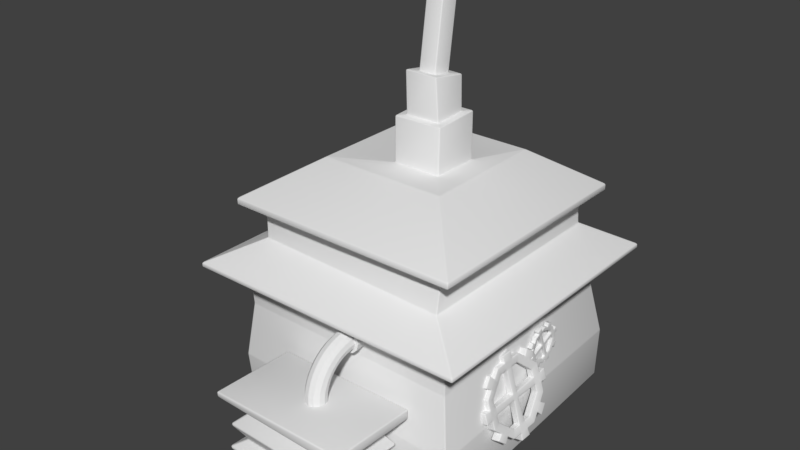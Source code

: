 # Source: factory.blend  (saved by Blender 2.79.0; exported with 4.5.12 LTS)
import bpy
from mathutils import Matrix  # noqa: F401  (used for matrix-valued properties, if any)

bpy.ops.wm.read_factory_settings(use_empty=True)
scene = bpy.context.scene
scene.name = 'Scene'

# ---- collections
col_collection_1 = bpy.data.collections.new('Collection 1'); scene.collection.children.link(col_collection_1)

# ---- materials (node trees are filled in below, after node groups)
mat_material = bpy.data.materials.new('Material')
mat_material.alpha_threshold = 0.0
mat_material.use_transparent_shadow = False
mat_material.roughness = 0.5
mat_material.line_color = (0.0, 0.0, 0.0, 1.0)

# ---- material node trees

# ---- world
world_world = bpy.data.worlds.new('World'); scene.world = world_world
world_world.color = (0.05088, 0.05088, 0.05088)
world_world.use_sun_shadow = False
world_world.sun_shadow_jitter_overblur = 0.0
world_world.cycles.sampling_method = 'MANUAL'

# ---- meshes
me_torus = bpy.data.meshes.new('Torus')
me_torus.from_pydata([(-1.25, 1.093e-07, 0.0), (-1.217, 1.064e-07, 0.125), (-1.125, 9.835e-08, 0.2165), (-1.0, 8.742e-08, 0.25), (-0.875, 7.649e-08, 0.2165), (-0.7835, 6.85e-08, 0.125), (-0.75, 6.557e-08, 3.062e-17), (-0.7835, 6.85e-08, -0.125), (-0.875, 7.649e-08, -0.2165), (-1.0, 8.742e-08, -0.25), (-1.125, 9.835e-08, -0.2165), (-1.217, 1.064e-07, -0.125), (-1.239, -0.1632, 0.0), (-1.206, -0.1588, 0.125), (-1.115, -0.1468, 0.2165), (-0.9914, -0.1305, 0.25), (-0.8675, -0.1142, 0.2165), (-0.7768, -0.1023, 0.125), (-0.7436, -0.09789, 3.062e-17), (-0.7768, -0.1023, -0.125), (-0.8675, -0.1142, -0.2165), (-0.9914, -0.1305, -0.25), (-1.115, -0.1468, -0.2165), (-1.206, -0.1588, -0.125), (-1.207, -0.3235, 0.0), (-1.175, -0.3149, 0.125), (-1.087, -0.2912, 0.2165), (-0.9659, -0.2588, 0.25), (-0.8452, -0.2265, 0.2165), (-0.7568, -0.2028, 0.125), (-0.7244, -0.1941, 3.062e-17), (-0.7568, -0.2028, -0.125), (-0.8452, -0.2265, -0.2165), (-0.9659, -0.2588, -0.25), (-1.087, -0.2912, -0.2165), (-1.175, -0.3149, -0.125), (-1.155, -0.4784, 0.0), (-1.124, -0.4655, 0.125), (-1.039, -0.4305, 0.2165), (-0.9239, -0.3827, 0.25), (-0.8084, -0.3348, 0.2165), (-0.7239, -0.2998, 0.125), (-0.6929, -0.287, 3.062e-17), (-0.7239, -0.2998, -0.125), (-0.8084, -0.3348, -0.2165), (-0.9239, -0.3827, -0.25), (-1.039, -0.4305, -0.2165), (-1.124, -0.4655, -0.125), (-1.083, -0.625, 0.0), (-1.054, -0.6083, 0.125), (-0.9743, -0.5625, 0.2165), (-0.866, -0.5, 0.25), (-0.7578, -0.4375, 0.2165), (-0.6785, -0.3917, 0.125), (-0.6495, -0.375, 3.062e-17), (-0.6785, -0.3917, -0.125), (-0.7578, -0.4375, -0.2165), (-0.866, -0.5, -0.25), (-0.9743, -0.5625, -0.2165), (-1.054, -0.6083, -0.125), (-0.9917, -0.761, 0.0), (-0.9651, -0.7406, 0.125), (-0.8925, -0.6849, 0.2165), (-0.7934, -0.6088, 0.25), (-0.6942, -0.5327, 0.2165), (-0.6216, -0.477, 0.125), (-0.595, -0.4566, 3.062e-17), (-0.6216, -0.477, -0.125), (-0.6942, -0.5327, -0.2165), (-0.7934, -0.6088, -0.25), (-0.8925, -0.6849, -0.2165), (-0.9651, -0.7406, -0.125), (-0.8839, -0.8839, 0.0), (-0.8602, -0.8602, 0.125), (-0.7955, -0.7955, 0.2165), (-0.7071, -0.7071, 0.25), (-0.6187, -0.6187, 0.2165), (-0.554, -0.554, 0.125), (-0.5303, -0.5303, 3.062e-17), (-0.554, -0.554, -0.125), (-0.6187, -0.6187, -0.2165), (-0.7071, -0.7071, -0.25), (-0.7955, -0.7955, -0.2165), (-0.8602, -0.8602, -0.125), (-0.761, -0.9917, 0.0), (-0.7406, -0.9651, 0.125), (-0.6849, -0.8925, 0.2165), (-0.6088, -0.7934, 0.25), (-0.5327, -0.6942, 0.2165), (-0.477, -0.6216, 0.125), (-0.4566, -0.595, 3.062e-17), (-0.477, -0.6216, -0.125), (-0.5327, -0.6942, -0.2165), (-0.6088, -0.7934, -0.25), (-0.6849, -0.8925, -0.2165), (-0.7406, -0.9651, -0.125), (-0.625, -1.083, 0.0), (-0.6083, -1.054, 0.125), (-0.5625, -0.9743, 0.2165), (-0.5, -0.866, 0.25), (-0.4375, -0.7578, 0.2165), (-0.3917, -0.6785, 0.125), (-0.375, -0.6495, 3.062e-17), (-0.3917, -0.6785, -0.125), (-0.4375, -0.7578, -0.2165), (-0.5, -0.866, -0.25), (-0.5625, -0.9743, -0.2165), (-0.6083, -1.054, -0.125), (-0.4784, -1.155, 0.0), (-0.4655, -1.124, 0.125), (-0.4305, -1.039, 0.2165), (-0.3827, -0.9239, 0.25), (-0.3348, -0.8084, 0.2165), (-0.2998, -0.7239, 0.125), (-0.287, -0.6929, 3.062e-17), (-0.2998, -0.7239, -0.125), (-0.3348, -0.8084, -0.2165), (-0.3827, -0.9239, -0.25), (-0.4305, -1.039, -0.2165), (-0.4655, -1.124, -0.125), (-0.3235, -1.207, 0.0), (-0.3149, -1.175, 0.125), (-0.2912, -1.087, 0.2165), (-0.2588, -0.9659, 0.25), (-0.2265, -0.8452, 0.2165), (-0.2028, -0.7568, 0.125), (-0.1941, -0.7244, 3.062e-17), (-0.2028, -0.7568, -0.125), (-0.2265, -0.8452, -0.2165), (-0.2588, -0.9659, -0.25), (-0.2912, -1.087, -0.2165), (-0.3149, -1.175, -0.125), (-0.1632, -1.239, 0.0), (-0.1588, -1.206, 0.125), (-0.1468, -1.115, 0.2165), (-0.1305, -0.9914, 0.25), (-0.1142, -0.8675, 0.2165), (-0.1023, -0.7768, 0.125), (-0.0979, -0.7436, 3.062e-17), (-0.1023, -0.7768, -0.125), (-0.1142, -0.8675, -0.2165), (-0.1305, -0.9914, -0.25), (-0.1468, -1.115, -0.2165), (-0.1588, -1.206, -0.125), (1.74, -1.25, -1.314e-07), (1.74, -1.217, 0.125), (1.74, -1.125, 0.2165), (1.74, -1.0, 0.25), (1.74, -0.875, 0.2165), (1.74, -0.7835, 0.125), (1.74, -0.75, -1.314e-07), (1.74, -0.7835, -0.125), (1.74, -0.875, -0.2165), (1.74, -1.0, -0.25), (1.74, -1.125, -0.2165), (1.74, -1.217, -0.125), (-1.326, 1.16e-07, -3.798e-10), (-1.283, 1.121e-07, 0.1632), (-1.163, 1.017e-07, 0.2827), (-1.0, 8.742e-08, 0.3265), (-0.8368, 7.315e-08, 0.2827), (-0.7173, 6.271e-08, 0.1632), (-0.6735, 5.888e-08, -3.798e-10), (-0.7173, 6.271e-08, -0.1632), (-0.8368, 7.315e-08, -0.2827), (-1.0, 8.742e-08, -0.3265), (-1.163, 1.017e-07, -0.2827), (-1.283, 1.121e-07, -0.1632), (-1.317, 0.5246, -0.03792), (-1.273, 0.5246, 0.1253), (-1.153, 0.5246, 0.2448), (-0.9903, 0.5246, 0.2885), (-0.827, 0.5246, 0.2448), (-0.7075, 0.5246, 0.1253), (-0.6638, 0.5246, -0.03792), (-0.7075, 0.5246, -0.2012), (-0.827, 0.5246, -0.3206), (-0.9903, 0.5246, -0.3644), (-1.153, 0.5246, -0.3206), (-1.273, 0.5246, -0.2012)], [], [(0, 12, 13, 1), (1, 13, 14, 2), (2, 14, 15, 3), (3, 15, 16, 4), (4, 16, 17, 5), (5, 17, 18, 6), (6, 18, 19, 7), (7, 19, 20, 8), (8, 20, 21, 9), (9, 21, 22, 10), (10, 22, 23, 11), (11, 23, 12, 0), (12, 24, 25, 13), (13, 25, 26, 14), (14, 26, 27, 15), (15, 27, 28, 16), (16, 28, 29, 17), (17, 29, 30, 18), (18, 30, 31, 19), (19, 31, 32, 20), (20, 32, 33, 21), (21, 33, 34, 22), (22, 34, 35, 23), (23, 35, 24, 12), (24, 36, 37, 25), (25, 37, 38, 26), (26, 38, 39, 27), (27, 39, 40, 28), (28, 40, 41, 29), (29, 41, 42, 30), (30, 42, 43, 31), (31, 43, 44, 32), (32, 44, 45, 33), (33, 45, 46, 34), (34, 46, 47, 35), (35, 47, 36, 24), (36, 48, 49, 37), (37, 49, 50, 38), (38, 50, 51, 39), (39, 51, 52, 40), (40, 52, 53, 41), (41, 53, 54, 42), (42, 54, 55, 43), (43, 55, 56, 44), (44, 56, 57, 45), (45, 57, 58, 46), (46, 58, 59, 47), (47, 59, 48, 36), (48, 60, 61, 49), (49, 61, 62, 50), (50, 62, 63, 51), (51, 63, 64, 52), (52, 64, 65, 53), (53, 65, 66, 54), (54, 66, 67, 55), (55, 67, 68, 56), (56, 68, 69, 57), (57, 69, 70, 58), (58, 70, 71, 59), (59, 71, 60, 48), (60, 72, 73, 61), (61, 73, 74, 62), (62, 74, 75, 63), (63, 75, 76, 64), (64, 76, 77, 65), (65, 77, 78, 66), (66, 78, 79, 67), (67, 79, 80, 68), (68, 80, 81, 69), (69, 81, 82, 70), (70, 82, 83, 71), (71, 83, 72, 60), (72, 84, 85, 73), (73, 85, 86, 74), (74, 86, 87, 75), (75, 87, 88, 76), (76, 88, 89, 77), (77, 89, 90, 78), (78, 90, 91, 79), (79, 91, 92, 80), (80, 92, 93, 81), (81, 93, 94, 82), (82, 94, 95, 83), (83, 95, 84, 72), (84, 96, 97, 85), (85, 97, 98, 86), (86, 98, 99, 87), (87, 99, 100, 88), (88, 100, 101, 89), (89, 101, 102, 90), (90, 102, 103, 91), (91, 103, 104, 92), (92, 104, 105, 93), (93, 105, 106, 94), (94, 106, 107, 95), (95, 107, 96, 84), (96, 108, 109, 97), (97, 109, 110, 98), (98, 110, 111, 99), (99, 111, 112, 100), (100, 112, 113, 101), (101, 113, 114, 102), (102, 114, 115, 103), (103, 115, 116, 104), (104, 116, 117, 105), (105, 117, 118, 106), (106, 118, 119, 107), (107, 119, 108, 96), (108, 120, 121, 109), (109, 121, 122, 110), (110, 122, 123, 111), (111, 123, 124, 112), (112, 124, 125, 113), (113, 125, 126, 114), (114, 126, 127, 115), (115, 127, 128, 116), (116, 128, 129, 117), (117, 129, 130, 118), (118, 130, 131, 119), (119, 131, 120, 108), (120, 132, 133, 121), (121, 133, 134, 122), (122, 134, 135, 123), (123, 135, 136, 124), (124, 136, 137, 125), (125, 137, 138, 126), (126, 138, 139, 127), (127, 139, 140, 128), (128, 140, 141, 129), (129, 141, 142, 130), (130, 142, 143, 131), (131, 143, 132, 120), (132, 144, 145, 133), (133, 145, 146, 134), (134, 146, 147, 135), (135, 147, 148, 136), (136, 148, 149, 137), (137, 149, 150, 138), (138, 150, 151, 139), (139, 151, 152, 140), (140, 152, 153, 141), (141, 153, 154, 142), (142, 154, 155, 143), (143, 155, 144, 132), (1, 2, 158, 157), (3, 4, 160, 159), (4, 5, 161, 160), (10, 11, 167, 166), (0, 1, 157, 156), (7, 8, 164, 163), (9, 10, 166, 165), (8, 9, 165, 164), (11, 0, 156, 167), (5, 6, 162, 161), (2, 3, 159, 158), (6, 7, 163, 162), (165, 166, 178, 177), (156, 157, 169, 168), (162, 163, 175, 174), (159, 160, 172, 171), (166, 167, 179, 178), (161, 162, 174, 173), (163, 164, 176, 175), (164, 165, 177, 176), (157, 158, 170, 169), (160, 161, 173, 172), (167, 156, 168, 179), (158, 159, 171, 170)])
me_torus.use_remesh_preserve_volume = False
me_torus.use_remesh_preserve_attributes = False
me_torus.use_mirror_vertex_groups = False
me_torus.update()
me_cube_001 = bpy.data.meshes.new('Cube.001')
me_cube_001.from_pydata([(-1.026, -1.034, -0.3296), (-0.7098, -0.8603, -0.08774), (-0.973, 0.965, -0.3296), (-0.6666, 0.7746, -0.08774), (2.389, -1.124, -0.3296), (2.082, -0.934, -0.08774), (2.442, 0.8748, -0.3296), (2.126, 0.7009, -0.08774), (-0.9731, -1.005, 0.2324), (-0.9219, 0.9333, 0.2324), (2.389, 0.8458, 0.2324), (2.338, -1.093, 0.2324), (-0.5771, -0.7872, 0.5114), (-0.5379, 0.6946, 0.5114), (1.993, 0.6278, 0.5114), (1.954, -0.854, 0.5114), (-0.9203, -0.9762, 0.8518), (-0.8707, 0.9015, 0.8518), (2.336, 0.8167, 0.8518), (2.286, -1.061, 0.8518), (-0.4855, -0.7368, 1.264), (-0.4491, 0.6394, 1.264), (1.901, 0.5773, 1.264), (1.865, -0.7988, 1.264), (-1.137, -1.095, 1.553), (-1.081, 1.032, 1.553), (2.553, 0.936, 1.553), (2.496, -1.191, 1.553), (-1.132, -1.104, 1.691), (-1.084, 1.024, 1.677), (2.547, 0.9442, 1.793), (2.5, -1.183, 1.807), (-0.973, 0.965, -0.5359), (-1.026, -1.034, -0.5359), (2.442, 0.8748, -0.5359), (2.389, -1.124, -0.5359)], [], [(0, 1, 3, 2), (2, 3, 7, 6), (6, 7, 5, 4), (4, 5, 1, 0), (4, 0, 33, 35), (5, 7, 10, 11), (11, 10, 14, 15), (3, 1, 8, 9), (1, 5, 11, 8), (7, 3, 9, 10), (12, 15, 19, 16), (9, 8, 12, 13), (8, 11, 15, 12), (10, 9, 13, 14), (19, 18, 22, 23), (14, 13, 17, 18), (15, 14, 18, 19), (13, 12, 16, 17), (21, 20, 24, 25), (17, 16, 20, 21), (16, 19, 23, 20), (18, 17, 21, 22), (24, 27, 31, 28), (20, 23, 27, 24), (22, 21, 25, 26), (23, 22, 26, 27), (30, 29, 28, 31), (26, 25, 29, 30), (27, 26, 30, 31), (25, 24, 28, 29), (32, 34, 35, 33), (2, 6, 34, 32), (0, 2, 32, 33), (6, 4, 35, 34)])
me_cube_001.polygons.foreach_set('use_smooth', [True] * 34)
me_cube_001.use_remesh_preserve_volume = False
me_cube_001.use_remesh_preserve_attributes = False
me_cube_001.use_mirror_vertex_groups = False
me_cube_001.update()
me_cylinder = bpy.data.meshes.new('Cylinder')
me_cylinder.from_pydata([(5.96e-08, 1.26, -0.15), (1.192e-07, 1.26, 0.15), (0.891, 0.891, -0.15), (0.891, 0.891, 0.15), (1.26, -3.13e-07, -0.15), (1.26, -3.13e-07, 0.15), (0.891, -0.891, -0.15), (0.891, -0.891, 0.15), (-5.96e-08, -1.26, -0.15), (0.0, -1.26, 0.15), (-0.891, -0.891, -0.15), (-0.891, -0.891, 0.15), (-1.26, -2.429e-07, -0.15), (-1.26, -2.429e-07, 0.15), (-0.891, 0.891, -0.15), (-0.891, 0.891, 0.15), (5.96e-08, 1.635, -0.1946), (1.156, 1.156, -0.1946), (1.156, 1.156, 0.1946), (1.192e-07, 1.635, 0.1946), (1.635, -3.272e-07, -0.1946), (1.635, -3.272e-07, 0.1946), (1.156, -1.156, -0.1946), (1.156, -1.156, 0.1946), (-5.96e-08, -1.635, -0.1946), (-5.96e-08, -1.635, 0.1946), (-1.156, -1.156, -0.1946), (-1.156, -1.156, 0.1946), (-1.635, -2.363e-07, -0.1946), (-1.635, -2.363e-07, 0.1946), (-1.156, 1.156, -0.1946), (-1.156, 1.156, 0.1946), (0.594, -1.014, -0.15), (0.297, -1.137, -0.15), (0.297, -1.137, 0.15), (0.594, -1.014, 0.15), (0.7707, -1.316, -0.1946), (0.3854, -1.475, -0.1946), (0.3854, -1.475, 0.1946), (0.7707, -1.316, 0.1946), (1.014, 0.594, -0.15), (1.137, 0.297, -0.15), (1.137, 0.297, 0.15), (1.014, 0.594, 0.15), (1.316, 0.7707, -0.1946), (1.475, 0.3854, -0.1946), (1.475, 0.3854, 0.1946), (1.316, 0.7707, 0.1946), (-1.014, -0.594, -0.15), (-1.137, -0.297, -0.15), (-1.137, -0.297, 0.15), (-1.014, -0.594, 0.15), (-1.316, -0.7707, -0.1946), (-1.475, -0.3854, -0.1946), (-1.475, -0.3854, 0.1946), (-1.316, -0.7707, 0.1946), (-0.594, 1.014, -0.15), (-0.297, 1.137, -0.15), (-0.297, 1.137, 0.15), (-0.594, 1.014, 0.15), (-0.7707, 1.316, -0.1946), (-0.3854, 1.475, -0.1946), (-0.3854, 1.475, 0.1946), (-0.7707, 1.316, 0.1946), (0.1706, -0.07066, -0.15), (-0.07066, -0.1706, -0.15), (-0.07066, -0.1706, 0.15), (0.1706, -0.07066, 0.15), (0.07066, 0.1706, -0.15), (0.07066, 0.1706, 0.15), (-0.1706, 0.07066, -0.15), (-0.1706, 0.07066, 0.15), (-1.137, 0.297, -0.15), (-1.014, 0.594, -0.15), (-1.014, 0.594, 0.15), (-1.137, 0.297, 0.15), (-1.475, 0.3854, -0.1946), (-1.316, 0.7707, -0.1946), (-1.316, 0.7707, 0.1946), (-1.475, 0.3854, 0.1946), (0.297, 1.137, -0.15), (0.594, 1.014, -0.15), (0.594, 1.014, 0.15), (0.297, 1.137, 0.15), (0.3854, 1.475, -0.1946), (0.7707, 1.316, -0.1946), (0.7707, 1.316, 0.1946), (0.3854, 1.475, 0.1946), (1.137, -0.297, -0.15), (1.014, -0.594, -0.15), (1.014, -0.594, 0.15), (1.137, -0.297, 0.15), (1.475, -0.3854, -0.1946), (1.316, -0.7707, -0.1946), (1.316, -0.7707, 0.1946), (1.475, -0.3854, 0.1946), (-0.297, -1.137, -0.15), (-0.594, -1.014, -0.15), (-0.594, -1.014, 0.15), (-0.297, -1.137, 0.15), (-0.3854, -1.475, -0.1946), (-0.7707, -1.316, -0.1946), (-0.7707, -1.316, 0.1946), (-0.3854, -1.475, 0.1946), (0.9249, -1.579, -0.1946), (0.4624, -1.77, -0.1946), (0.4624, -1.77, 0.1946), (0.9249, -1.579, 0.1946), (1.579, 0.9249, -0.1946), (1.77, 0.4624, -0.1946), (1.77, 0.4624, 0.1946), (1.579, 0.9249, 0.1946), (-1.579, -0.9249, -0.1946), (-1.77, -0.4624, -0.1946), (-1.77, -0.4624, 0.1946), (-1.579, -0.9249, 0.1946), (-0.9249, 1.579, -0.1946), (-0.4624, 1.77, -0.1946), (-0.4624, 1.77, 0.1946), (-0.9249, 1.579, 0.1946), (-1.77, 0.4624, -0.1946), (-1.579, 0.9249, -0.1946), (-1.579, 0.9249, 0.1946), (-1.77, 0.4624, 0.1946), (0.4624, 1.77, -0.1946), (0.9249, 1.579, -0.1946), (0.9249, 1.579, 0.1946), (0.4624, 1.77, 0.1946), (1.77, -0.4624, -0.1946), (1.579, -0.9249, -0.1946), (1.579, -0.9249, 0.1946), (1.77, -0.4624, 0.1946), (-0.4624, -1.77, -0.1946), (-0.9249, -1.579, -0.1946), (-0.9249, -1.579, 0.1946), (-0.4624, -1.77, 0.1946)], [], [(81, 2, 3, 82), (41, 4, 5, 42), (89, 6, 7, 90), (33, 8, 9, 34), (97, 10, 11, 98), (49, 12, 13, 50), (45, 46, 21, 20), (73, 14, 15, 74), (57, 0, 1, 58), (85, 86, 18, 17), (93, 94, 23, 22), (37, 38, 25, 24), (101, 102, 27, 26), (53, 54, 29, 28), (77, 78, 31, 30), (61, 62, 19, 16), (42, 5, 21, 46), (74, 15, 31, 78), (96, 8, 24, 100), (98, 11, 27, 102), (88, 4, 20, 92), (56, 14, 30, 60), (80, 0, 16, 84), (90, 7, 23, 94), (58, 1, 19, 62), (82, 3, 18, 86), (48, 10, 26, 52), (50, 13, 29, 54), (32, 6, 22, 36), (34, 9, 25, 38), (40, 2, 17, 44), (72, 12, 28, 76), (7, 35, 39, 23), (35, 34, 38, 39), (8, 33, 37, 24), (33, 32, 36, 37), (22, 23, 39, 36), (62, 61, 117, 118), (6, 32, 35, 7), (41, 42, 67, 64), (4, 41, 45, 20), (41, 40, 44, 45), (3, 43, 47, 18), (43, 42, 46, 47), (17, 18, 47, 44), (39, 38, 106, 107), (2, 40, 43, 3), (32, 33, 65, 64), (11, 51, 55, 27), (51, 50, 54, 55), (12, 49, 53, 28), (49, 48, 52, 53), (26, 27, 55, 52), (60, 63, 119, 116), (10, 48, 51, 11), (43, 40, 68, 69), (15, 59, 63, 31), (59, 58, 62, 63), (0, 57, 61, 16), (57, 56, 60, 61), (30, 31, 63, 60), (85, 84, 124, 125), (14, 56, 59, 15), (33, 34, 66, 65), (64, 65, 70, 68), (66, 67, 69, 71), (51, 48, 65, 66), (40, 41, 64, 68), (49, 50, 71, 70), (59, 56, 70, 71), (34, 35, 67, 66), (48, 49, 70, 65), (57, 58, 69, 68), (42, 43, 69, 67), (56, 57, 68, 70), (50, 51, 66, 71), (58, 59, 71, 69), (35, 32, 64, 67), (14, 73, 77, 30), (73, 72, 76, 77), (13, 75, 79, 29), (75, 74, 78, 79), (28, 29, 79, 76), (102, 101, 133, 134), (12, 72, 75, 13), (72, 73, 74, 75), (1, 83, 87, 19), (83, 82, 86, 87), (2, 81, 85, 17), (81, 80, 84, 85), (16, 19, 87, 84), (79, 78, 122, 123), (0, 80, 83, 1), (80, 81, 82, 83), (5, 91, 95, 21), (91, 90, 94, 95), (6, 89, 93, 22), (89, 88, 92, 93), (20, 21, 95, 92), (37, 36, 104, 105), (4, 88, 91, 5), (88, 89, 90, 91), (9, 99, 103, 25), (99, 98, 102, 103), (10, 97, 101, 26), (97, 96, 100, 101), (24, 25, 103, 100), (54, 53, 113, 114), (8, 96, 99, 9), (96, 97, 98, 99), (104, 107, 106, 105), (108, 111, 110, 109), (112, 115, 114, 113), (116, 119, 118, 117), (120, 123, 122, 121), (124, 127, 126, 125), (128, 131, 130, 129), (132, 135, 134, 133), (45, 44, 108, 109), (87, 86, 126, 127), (93, 92, 128, 129), (47, 46, 110, 111), (53, 52, 112, 113), (76, 79, 123, 120), (95, 94, 130, 131), (101, 100, 132, 133), (78, 77, 121, 122), (36, 39, 107, 104), (55, 54, 114, 115), (84, 87, 127, 124), (61, 60, 116, 117), (103, 102, 134, 135), (38, 37, 105, 106), (86, 85, 125, 126), (44, 47, 111, 108), (63, 62, 118, 119), (92, 95, 131, 128), (46, 45, 109, 110), (94, 93, 129, 130), (77, 76, 120, 121), (52, 55, 115, 112), (100, 103, 135, 132)])
me_cylinder.polygons.foreach_set('use_smooth', [True] * 142)
me_cylinder.use_remesh_preserve_volume = False
me_cylinder.use_remesh_preserve_attributes = False
me_cylinder.use_mirror_vertex_groups = False
me_cylinder.update()
me_cube = bpy.data.meshes.new('Cube')
me_cube.from_pydata([(2.902, 3.477, 0.0), (3.174, -3.168, 0.0), (-2.902, -2.902, 0.0), (-2.902, 2.902, 0.0), (2.902, 2.902, 4.215), (2.902, -2.902, 4.215), (-2.902, -2.902, 4.215), (-2.902, 2.902, 4.215), (3.63, 3.63, 3.839), (3.63, -3.63, 3.839), (-3.63, 3.63, 3.839), (-3.63, -3.63, 3.839), (3.63, 3.63, 3.953), (3.63, -3.63, 3.953), (-3.63, 3.63, 3.953), (-3.63, -3.63, 3.953), (2.535, 2.67, 4.542), (2.535, -2.739, 4.542), (-2.535, 2.535, 4.542), (-2.535, -2.535, 4.542), (2.535, 2.535, 5.691), (2.535, -2.535, 5.691), (-2.535, 2.535, 5.691), (-2.535, -2.535, 5.691), (2.988, 2.988, 5.404), (2.988, -2.988, 5.404), (-2.988, 2.988, 5.404), (-2.988, -2.988, 5.404), (2.988, 2.988, 5.563), (2.988, -2.988, 5.563), (-2.988, 2.988, 5.563), (-2.988, -2.988, 5.563), (1.339, 2.088, 6.272), (1.339, -1.164, 6.272), (-1.914, 2.088, 6.272), (-1.914, -1.164, 6.272), (0.7256, 0.821, 6.272), (0.7256, -0.4129, 6.272), (-0.5083, 0.821, 6.272), (-0.5083, -0.4129, 6.272), (0.7156, 0.8305, 7.455), (0.7355, -0.4023, 7.407), (-0.5181, 0.8105, 7.457), (-0.4983, -0.4223, 7.409), (0.538, 0.6471, 7.448), (0.552, -0.2248, 7.414), (-0.3347, 0.633, 7.45), (-0.3206, -0.2389, 7.416), (0.5728, 0.5715, 8.342), (0.5202, -0.2905, 8.468), (-0.2983, 0.6232, 8.332), (-0.351, -0.2388, 8.458), (0.3544, 0.3783, 8.359), (0.3266, -0.07595, 8.425), (-0.1047, 0.4055, 8.353), (-0.1324, -0.04869, 8.42), (0.3491, 0.6198, 10.01), (0.3214, 0.1656, 10.08), (-0.1099, 0.647, 10.0), (-0.1376, 0.1928, 10.07), (2.992, 3.387, 1.405), (2.828, 3.015, 2.81), (3.179, -3.178, 1.405), (2.916, -2.913, 2.81), (-2.994, -2.995, 1.405), (-2.826, -2.826, 2.81), (-2.994, 2.991, 1.405), (-2.826, 2.828, 2.81)], [], [(0, 1, 2, 3), (7, 6, 11, 10), (61, 4, 5, 63), (63, 5, 6, 65), (65, 6, 7, 67), (60, 0, 3, 66), (11, 9, 13, 15), (4, 7, 10, 8), (6, 5, 9, 11), (5, 4, 8, 9), (15, 13, 17, 19), (9, 8, 12, 13), (10, 11, 15, 14), (8, 10, 14, 12), (18, 19, 23, 22), (13, 12, 16, 17), (14, 15, 19, 18), (12, 14, 18, 16), (23, 21, 25, 27), (16, 18, 22, 20), (19, 17, 21, 23), (17, 16, 20, 21), (25, 24, 28, 29), (21, 20, 24, 25), (22, 23, 27, 26), (20, 22, 26, 24), (30, 31, 35, 34), (26, 27, 31, 30), (24, 26, 30, 28), (27, 25, 29, 31), (35, 33, 37, 39), (28, 30, 34, 32), (31, 29, 33, 35), (29, 28, 32, 33), (38, 39, 43, 42), (33, 32, 36, 37), (34, 35, 39, 38), (32, 34, 38, 36), (40, 42, 46, 44), (36, 38, 42, 40), (39, 37, 41, 43), (37, 36, 40, 41), (47, 45, 49, 51), (43, 41, 45, 47), (41, 40, 44, 45), (42, 43, 47, 46), (50, 51, 55, 54), (45, 44, 48, 49), (46, 47, 51, 50), (44, 46, 50, 48), (55, 53, 57, 59), (48, 50, 54, 52), (51, 49, 53, 55), (49, 48, 52, 53), (56, 58, 59, 57), (53, 52, 56, 57), (54, 55, 59, 58), (52, 54, 58, 56), (4, 61, 67, 7), (61, 60, 66, 67), (2, 64, 66, 3), (64, 65, 67, 66), (1, 62, 64, 2), (62, 63, 65, 64), (0, 60, 62, 1), (60, 61, 63, 62)])
me_cube.polygons.foreach_set('use_smooth', [True] * 66)
me_cube.materials.append(mat_material)
me_cube.use_remesh_preserve_volume = False
me_cube.use_remesh_preserve_attributes = False
me_cube.use_mirror_vertex_groups = False
me_cube.update()
me_cylinder_001 = bpy.data.meshes.new('Cylinder.001')
me_cylinder_001.from_pydata([(5.96e-08, 1.26, -0.15), (1.192e-07, 1.26, 0.15), (0.891, 0.891, -0.15), (0.891, 0.891, 0.15), (1.26, -3.13e-07, -0.15), (1.26, -3.13e-07, 0.15), (0.891, -0.891, -0.15), (0.891, -0.891, 0.15), (-5.96e-08, -1.26, -0.15), (0.0, -1.26, 0.15), (-0.891, -0.891, -0.15), (-0.891, -0.891, 0.15), (-1.26, -2.429e-07, -0.15), (-1.26, -2.429e-07, 0.15), (-0.891, 0.891, -0.15), (-0.891, 0.891, 0.15), (5.96e-08, 1.635, -0.1946), (1.156, 1.156, -0.1946), (1.156, 1.156, 0.1946), (1.192e-07, 1.635, 0.1946), (1.635, -3.272e-07, -0.1946), (1.635, -3.272e-07, 0.1946), (1.156, -1.156, -0.1946), (1.156, -1.156, 0.1946), (-5.96e-08, -1.635, -0.1946), (-5.96e-08, -1.635, 0.1946), (-1.156, -1.156, -0.1946), (-1.156, -1.156, 0.1946), (-1.635, -2.363e-07, -0.1946), (-1.635, -2.363e-07, 0.1946), (-1.156, 1.156, -0.1946), (-1.156, 1.156, 0.1946), (0.594, -1.014, -0.15), (0.297, -1.137, -0.15), (0.297, -1.137, 0.15), (0.594, -1.014, 0.15), (0.7707, -1.316, -0.1946), (0.3854, -1.475, -0.1946), (0.3854, -1.475, 0.1946), (0.7707, -1.316, 0.1946), (1.014, 0.594, -0.15), (1.137, 0.297, -0.15), (1.137, 0.297, 0.15), (1.014, 0.594, 0.15), (1.316, 0.7707, -0.1946), (1.475, 0.3854, -0.1946), (1.475, 0.3854, 0.1946), (1.316, 0.7707, 0.1946), (-1.014, -0.594, -0.15), (-1.137, -0.297, -0.15), (-1.137, -0.297, 0.15), (-1.014, -0.594, 0.15), (-1.316, -0.7707, -0.1946), (-1.475, -0.3854, -0.1946), (-1.475, -0.3854, 0.1946), (-1.316, -0.7707, 0.1946), (-0.594, 1.014, -0.15), (-0.297, 1.137, -0.15), (-0.297, 1.137, 0.15), (-0.594, 1.014, 0.15), (-0.7707, 1.316, -0.1946), (-0.3854, 1.475, -0.1946), (-0.3854, 1.475, 0.1946), (-0.7707, 1.316, 0.1946), (0.1706, -0.07066, -0.15), (-0.07066, -0.1706, -0.15), (-0.07066, -0.1706, 0.15), (0.1706, -0.07066, 0.15), (0.07066, 0.1706, -0.15), (0.07066, 0.1706, 0.15), (-0.1706, 0.07066, -0.15), (-0.1706, 0.07066, 0.15), (-1.137, 0.297, -0.15), (-1.014, 0.594, -0.15), (-1.014, 0.594, 0.15), (-1.137, 0.297, 0.15), (-1.475, 0.3854, -0.1946), (-1.316, 0.7707, -0.1946), (-1.316, 0.7707, 0.1946), (-1.475, 0.3854, 0.1946), (0.297, 1.137, -0.15), (0.594, 1.014, -0.15), (0.594, 1.014, 0.15), (0.297, 1.137, 0.15), (0.3854, 1.475, -0.1946), (0.7707, 1.316, -0.1946), (0.7707, 1.316, 0.1946), (0.3854, 1.475, 0.1946), (1.137, -0.297, -0.15), (1.014, -0.594, -0.15), (1.014, -0.594, 0.15), (1.137, -0.297, 0.15), (1.475, -0.3854, -0.1946), (1.316, -0.7707, -0.1946), (1.316, -0.7707, 0.1946), (1.475, -0.3854, 0.1946), (-0.297, -1.137, -0.15), (-0.594, -1.014, -0.15), (-0.594, -1.014, 0.15), (-0.297, -1.137, 0.15), (-0.3854, -1.475, -0.1946), (-0.7707, -1.316, -0.1946), (-0.7707, -1.316, 0.1946), (-0.3854, -1.475, 0.1946), (0.9249, -1.579, -0.1946), (0.4624, -1.77, -0.1946), (0.4624, -1.77, 0.1946), (0.9249, -1.579, 0.1946), (1.579, 0.9249, -0.1946), (1.77, 0.4624, -0.1946), (1.77, 0.4624, 0.1946), (1.579, 0.9249, 0.1946), (-1.579, -0.9249, -0.1946), (-1.77, -0.4624, -0.1946), (-1.77, -0.4624, 0.1946), (-1.579, -0.9249, 0.1946), (-0.9249, 1.579, -0.1946), (-0.4624, 1.77, -0.1946), (-0.4624, 1.77, 0.1946), (-0.9249, 1.579, 0.1946), (-1.77, 0.4624, -0.1946), (-1.579, 0.9249, -0.1946), (-1.579, 0.9249, 0.1946), (-1.77, 0.4624, 0.1946), (0.4624, 1.77, -0.1946), (0.9249, 1.579, -0.1946), (0.9249, 1.579, 0.1946), (0.4624, 1.77, 0.1946), (1.77, -0.4624, -0.1946), (1.579, -0.9249, -0.1946), (1.579, -0.9249, 0.1946), (1.77, -0.4624, 0.1946), (-0.4624, -1.77, -0.1946), (-0.9249, -1.579, -0.1946), (-0.9249, -1.579, 0.1946), (-0.4624, -1.77, 0.1946)], [], [(81, 2, 3, 82), (41, 4, 5, 42), (89, 6, 7, 90), (33, 8, 9, 34), (97, 10, 11, 98), (49, 12, 13, 50), (45, 46, 21, 20), (73, 14, 15, 74), (57, 0, 1, 58), (85, 86, 18, 17), (93, 94, 23, 22), (37, 38, 25, 24), (101, 102, 27, 26), (53, 54, 29, 28), (77, 78, 31, 30), (61, 62, 19, 16), (42, 5, 21, 46), (74, 15, 31, 78), (96, 8, 24, 100), (98, 11, 27, 102), (88, 4, 20, 92), (56, 14, 30, 60), (80, 0, 16, 84), (90, 7, 23, 94), (58, 1, 19, 62), (82, 3, 18, 86), (48, 10, 26, 52), (50, 13, 29, 54), (32, 6, 22, 36), (34, 9, 25, 38), (40, 2, 17, 44), (72, 12, 28, 76), (7, 35, 39, 23), (35, 34, 38, 39), (8, 33, 37, 24), (33, 32, 36, 37), (22, 23, 39, 36), (62, 61, 117, 118), (6, 32, 35, 7), (41, 42, 67, 64), (4, 41, 45, 20), (41, 40, 44, 45), (3, 43, 47, 18), (43, 42, 46, 47), (17, 18, 47, 44), (39, 38, 106, 107), (2, 40, 43, 3), (32, 33, 65, 64), (11, 51, 55, 27), (51, 50, 54, 55), (12, 49, 53, 28), (49, 48, 52, 53), (26, 27, 55, 52), (60, 63, 119, 116), (10, 48, 51, 11), (43, 40, 68, 69), (15, 59, 63, 31), (59, 58, 62, 63), (0, 57, 61, 16), (57, 56, 60, 61), (30, 31, 63, 60), (85, 84, 124, 125), (14, 56, 59, 15), (33, 34, 66, 65), (64, 65, 70, 68), (66, 67, 69, 71), (51, 48, 65, 66), (40, 41, 64, 68), (49, 50, 71, 70), (59, 56, 70, 71), (34, 35, 67, 66), (48, 49, 70, 65), (57, 58, 69, 68), (42, 43, 69, 67), (56, 57, 68, 70), (50, 51, 66, 71), (58, 59, 71, 69), (35, 32, 64, 67), (14, 73, 77, 30), (73, 72, 76, 77), (13, 75, 79, 29), (75, 74, 78, 79), (28, 29, 79, 76), (102, 101, 133, 134), (12, 72, 75, 13), (72, 73, 74, 75), (1, 83, 87, 19), (83, 82, 86, 87), (2, 81, 85, 17), (81, 80, 84, 85), (16, 19, 87, 84), (79, 78, 122, 123), (0, 80, 83, 1), (80, 81, 82, 83), (5, 91, 95, 21), (91, 90, 94, 95), (6, 89, 93, 22), (89, 88, 92, 93), (20, 21, 95, 92), (37, 36, 104, 105), (4, 88, 91, 5), (88, 89, 90, 91), (9, 99, 103, 25), (99, 98, 102, 103), (10, 97, 101, 26), (97, 96, 100, 101), (24, 25, 103, 100), (54, 53, 113, 114), (8, 96, 99, 9), (96, 97, 98, 99), (104, 107, 106, 105), (108, 111, 110, 109), (112, 115, 114, 113), (116, 119, 118, 117), (120, 123, 122, 121), (124, 127, 126, 125), (128, 131, 130, 129), (132, 135, 134, 133), (45, 44, 108, 109), (87, 86, 126, 127), (93, 92, 128, 129), (47, 46, 110, 111), (53, 52, 112, 113), (76, 79, 123, 120), (95, 94, 130, 131), (101, 100, 132, 133), (78, 77, 121, 122), (36, 39, 107, 104), (55, 54, 114, 115), (84, 87, 127, 124), (61, 60, 116, 117), (103, 102, 134, 135), (38, 37, 105, 106), (86, 85, 125, 126), (44, 47, 111, 108), (63, 62, 118, 119), (92, 95, 131, 128), (46, 45, 109, 110), (94, 93, 129, 130), (77, 76, 120, 121), (52, 55, 115, 112), (100, 103, 135, 132)])
me_cylinder_001.polygons.foreach_set('use_smooth', [True] * 142)
me_cylinder_001.use_remesh_preserve_volume = False
me_cylinder_001.use_remesh_preserve_attributes = False
me_cylinder_001.use_mirror_vertex_groups = False
me_cylinder_001.update()

# ---- objects
ob_torus = bpy.data.objects.new('Torus', me_torus)
ob_cube_001 = bpy.data.objects.new('Cube.001', me_cube_001)
ob_cylinder = bpy.data.objects.new('Cylinder', me_cylinder)
ob_cube = bpy.data.objects.new('Cube', me_cube)
ob_cylinder_001 = bpy.data.objects.new('Cylinder.001', me_cylinder_001)

# ---- transforms, parenting, visibility, modifiers, constraints
ob_torus.location = (0.4638, -3.192, 2.332)
ob_torus.rotation_euler = (-0.0, 1.571, 0.0)
ob_torus.lineart.crease_threshold = 0.0
ob_cube_001.location = (-0.3361, -4.18, 0.5496)
ob_cube_001.lineart.crease_threshold = 0.0
_m = ob_cube_001.modifiers.new('Bevel', 'BEVEL')
_m.width = 0.033
_m.width_pct = 0.033
_m.segments = 2
_m.limit_method = 'NONE'
_m.spread = 0.0
ob_cylinder.location = (3.161, -0.722, 1.751)
ob_cylinder.rotation_euler = (-0.8673, 1.148, -0.9746)
ob_cylinder.scale = (0.5952, 0.5952, 0.5952)
ob_cylinder.lineart.crease_threshold = 0.0
_m = ob_cylinder.modifiers.new('Bevel', 'BEVEL')
_m.width = 0.04
_m.width_pct = 0.04
_m.segments = 3
_m.limit_method = 'NONE'
_m.spread = 0.0
ob_cube.location = (0.0, 0.0, 0.0)
ob_cube.lock_rotations_4d = False
ob_cube.empty_display_type = 'ARROWS'
ob_cube.lineart.crease_threshold = 0.0
_m = ob_cube.modifiers.new('Bevel', 'BEVEL')
_m.width = 0.025
_m.width_pct = 0.025
_m.segments = 2
_m.limit_method = 'NONE'
_m.spread = 0.0
ob_cylinder_001.location = (2.967, 0.686, 2.311)
ob_cylinder_001.rotation_euler = (-0.0, 1.571, 0.0)
ob_cylinder_001.scale = (0.2979, 0.2979, 0.2979)
ob_cylinder_001.lineart.crease_threshold = 0.0
_m = ob_cylinder_001.modifiers.new('Bevel', 'BEVEL')
_m.width = 0.04
_m.width_pct = 0.04
_m.segments = 3
_m.limit_method = 'NONE'
_m.spread = 0.0

# ---- collection membership
col_collection_1.objects.link(ob_torus)
col_collection_1.objects.link(ob_cube_001)
col_collection_1.objects.link(ob_cylinder)
col_collection_1.objects.link(ob_cube)
col_collection_1.objects.link(ob_cylinder_001)

# ---- scene / render settings (as saved in the file)
scene.frame_start = 1; scene.frame_end = 250; scene.frame_set(1)
scene.render.engine = 'BLENDER_EEVEE_NEXT'
scene.render.resolution_percentage = 50
scene.render.dither_intensity = 0.0
scene.cycles.use_denoising = False
scene.cycles.samples = 128
scene.cycles.sampling_pattern = 'TABULATED_SOBOL'
scene.cycles.use_adaptive_sampling = False
scene.cycles.use_light_tree = False
scene.cycles.blur_glossy = 0.0
scene.cycles.sample_clamp_indirect = 0.0
scene.view_settings.view_transform = 'Standard'
bpy.context.view_layer.update()

# ---- added for rendering (the .blend has no active camera and no usable light): camera, sun
cam_auto = bpy.data.cameras.new('AutoCamera')
cam_auto.lens = 50.0
cam_auto.sensor_width = 36.0
cam_auto.clip_end = 1000.0
ob_auto_camera = bpy.data.objects.new('AutoCamera', cam_auto)
scene.collection.objects.link(ob_auto_camera)
ob_auto_camera.location = (14.2212, -17.9143, 16.3994)
ob_auto_camera.rotation_euler = (1.09748, -7.21219e-08, 0.694738)
scene.camera = ob_auto_camera
light_auto_sun = bpy.data.lights.new('AutoSun', 'SUN')
light_auto_sun.energy = 3.0
light_auto_sun.angle = 0.0523599
ob_auto_sun = bpy.data.objects.new('AutoSun', light_auto_sun)
scene.collection.objects.link(ob_auto_sun)
ob_auto_sun.rotation_euler = (0.872665, 0.174533, 0.523599)
bpy.context.view_layer.update()
